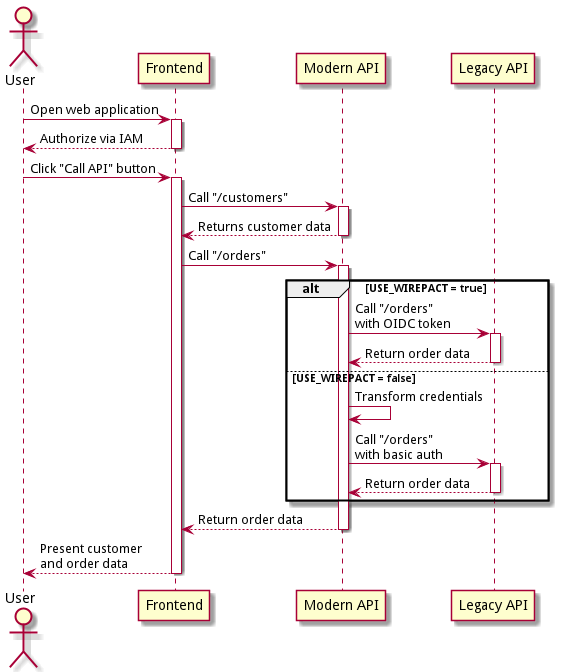

The diagram above was rendered by PlantUML. Its source (embedded in the PNG):
@startuml

actor User as u
participant Frontend as fe
participant "Modern API" as m
participant "Legacy API" as l

u -> fe : Open web application
activate fe
return Authorize via IAM

u -> fe : Click "Call API" button
activate fe
    fe -> m : Call "/customers"
    activate m
    return Returns customer data
    
    fe -> m : Call "/orders"
    activate m

    alt USE_WIREPACT = true
        m -> l : Call "/orders"\nwith OIDC token
        activate l
        return Return order data
    else USE_WIREPACT = false
        m -> m : Transform credentials
        m -> l : Call "/orders"\nwith basic auth
        activate l
        return Return order data
    end

    return Return order data
return Present customer\nand order data

@enduml